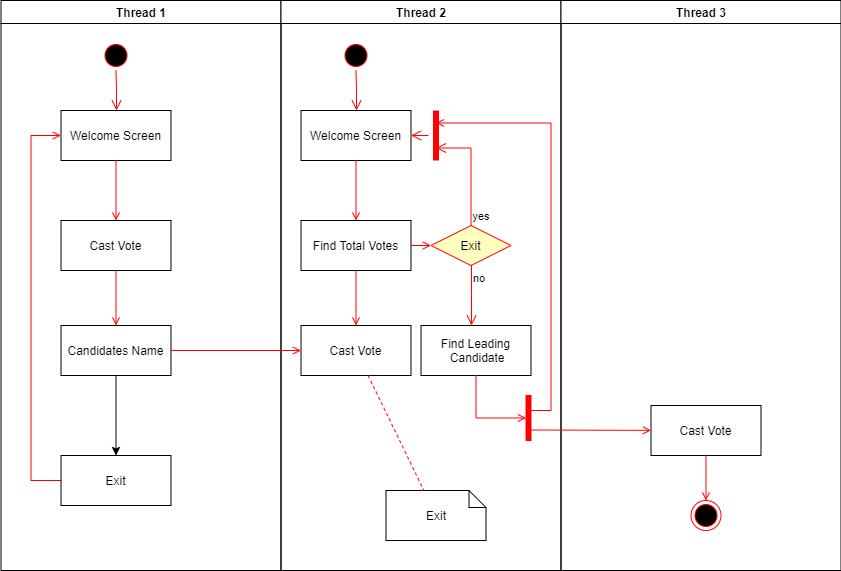

The diagram above was exported from draw.io. Its source (the exported page's mxGraphModel, read from the mxfile embedded in the PNG):
<mxGraphModel dx="1278" dy="547" grid="1" gridSize="10" guides="1" tooltips="1" connect="1" arrows="1" fold="1" page="1" pageScale="1" pageWidth="1169" pageHeight="826" background="none" math="0" shadow="0">
  <root>
    <mxCell id="0" />
    <mxCell id="1" parent="0" />
    <mxCell id="2" value="Thread 1" style="swimlane;whiteSpace=wrap" parent="1" vertex="1">
      <mxGeometry x="164.5" y="128" width="280" height="570" as="geometry" />
    </mxCell>
    <mxCell id="5" value="" style="ellipse;shape=startState;fillColor=#000000;strokeColor=#ff0000;" parent="2" vertex="1">
      <mxGeometry x="100" y="40" width="30" height="30" as="geometry" />
    </mxCell>
    <mxCell id="6" value="" style="edgeStyle=elbowEdgeStyle;elbow=horizontal;verticalAlign=bottom;endArrow=open;endSize=8;strokeColor=#FF0000;endFill=1;rounded=0" parent="2" source="5" target="7" edge="1">
      <mxGeometry x="100" y="40" as="geometry">
        <mxPoint x="115" y="110" as="targetPoint" />
      </mxGeometry>
    </mxCell>
    <mxCell id="7" value="Welcome Screen" style="" parent="2" vertex="1">
      <mxGeometry x="60" y="110" width="110" height="50" as="geometry" />
    </mxCell>
    <mxCell id="8" value="Cast Vote" style="" parent="2" vertex="1">
      <mxGeometry x="60" y="220" width="110" height="50" as="geometry" />
    </mxCell>
    <mxCell id="9" value="" style="endArrow=open;strokeColor=#FF0000;endFill=1;rounded=0" parent="2" source="7" target="8" edge="1">
      <mxGeometry relative="1" as="geometry" />
    </mxCell>
    <mxCell id="UtPzImqDrkGD-SOWeWd_-42" value="" style="edgeStyle=orthogonalEdgeStyle;rounded=0;orthogonalLoop=1;jettySize=auto;html=1;" edge="1" parent="2" source="10" target="UtPzImqDrkGD-SOWeWd_-41">
      <mxGeometry relative="1" as="geometry" />
    </mxCell>
    <mxCell id="10" value="Candidates Name" style="" parent="2" vertex="1">
      <mxGeometry x="60" y="325" width="110" height="50" as="geometry" />
    </mxCell>
    <mxCell id="11" value="" style="endArrow=open;strokeColor=#FF0000;endFill=1;rounded=0" parent="2" source="8" target="10" edge="1">
      <mxGeometry relative="1" as="geometry" />
    </mxCell>
    <mxCell id="12" value="" style="edgeStyle=elbowEdgeStyle;elbow=horizontal;strokeColor=#FF0000;endArrow=open;endFill=1;rounded=0;exitX=0;exitY=0.5;exitDx=0;exitDy=0;" parent="2" source="UtPzImqDrkGD-SOWeWd_-41" target="7" edge="1">
      <mxGeometry width="100" height="100" relative="1" as="geometry">
        <mxPoint x="160" y="290" as="sourcePoint" />
        <mxPoint x="260" y="190" as="targetPoint" />
        <Array as="points">
          <mxPoint x="30" y="250" />
        </Array>
      </mxGeometry>
    </mxCell>
    <mxCell id="UtPzImqDrkGD-SOWeWd_-41" value="Exit" style="" vertex="1" parent="2">
      <mxGeometry x="60" y="455" width="110" height="50" as="geometry" />
    </mxCell>
    <mxCell id="3" value="Thread 2" style="swimlane;whiteSpace=wrap" parent="1" vertex="1">
      <mxGeometry x="444.5" y="128" width="280" height="570" as="geometry" />
    </mxCell>
    <mxCell id="13" value="" style="ellipse;shape=startState;fillColor=#000000;strokeColor=#ff0000;" parent="3" vertex="1">
      <mxGeometry x="60" y="40" width="30" height="30" as="geometry" />
    </mxCell>
    <mxCell id="14" value="" style="edgeStyle=elbowEdgeStyle;elbow=horizontal;verticalAlign=bottom;endArrow=open;endSize=8;strokeColor=#FF0000;endFill=1;rounded=0" parent="3" source="13" target="15" edge="1">
      <mxGeometry x="40" y="20" as="geometry">
        <mxPoint x="55" y="90" as="targetPoint" />
      </mxGeometry>
    </mxCell>
    <mxCell id="15" value="Welcome Screen" style="" parent="3" vertex="1">
      <mxGeometry x="20" y="110" width="110" height="50" as="geometry" />
    </mxCell>
    <mxCell id="16" value="Find Total Votes" style="" parent="3" vertex="1">
      <mxGeometry x="20" y="220" width="110" height="50" as="geometry" />
    </mxCell>
    <mxCell id="17" value="" style="endArrow=open;strokeColor=#FF0000;endFill=1;rounded=0" parent="3" source="15" target="16" edge="1">
      <mxGeometry relative="1" as="geometry" />
    </mxCell>
    <mxCell id="18" value="Cast Vote" style="" parent="3" vertex="1">
      <mxGeometry x="20" y="325" width="110" height="50" as="geometry" />
    </mxCell>
    <mxCell id="19" value="" style="endArrow=open;strokeColor=#FF0000;endFill=1;rounded=0" parent="3" source="16" target="18" edge="1">
      <mxGeometry relative="1" as="geometry" />
    </mxCell>
    <mxCell id="21" value="Exit" style="rhombus;fillColor=#ffffc0;strokeColor=#ff0000;" parent="3" vertex="1">
      <mxGeometry x="150" y="225" width="80" height="40" as="geometry" />
    </mxCell>
    <mxCell id="22" value="yes" style="edgeStyle=elbowEdgeStyle;elbow=horizontal;align=left;verticalAlign=bottom;endArrow=open;endSize=8;strokeColor=#FF0000;exitX=0.5;exitY=0;endFill=1;rounded=0;entryX=0.75;entryY=0.5;entryPerimeter=0" parent="3" source="21" target="25" edge="1">
      <mxGeometry x="-1" relative="1" as="geometry">
        <mxPoint x="160" y="150" as="targetPoint" />
        <Array as="points">
          <mxPoint x="190" y="180" />
        </Array>
      </mxGeometry>
    </mxCell>
    <mxCell id="23" value="no" style="edgeStyle=elbowEdgeStyle;elbow=horizontal;align=left;verticalAlign=top;endArrow=open;endSize=8;strokeColor=#FF0000;endFill=1;rounded=0" parent="3" source="21" target="30" edge="1">
      <mxGeometry x="-1" relative="1" as="geometry">
        <mxPoint x="190" y="305" as="targetPoint" />
      </mxGeometry>
    </mxCell>
    <mxCell id="24" value="" style="endArrow=open;strokeColor=#FF0000;endFill=1;rounded=0" parent="3" source="16" target="21" edge="1">
      <mxGeometry relative="1" as="geometry" />
    </mxCell>
    <mxCell id="25" value="" style="shape=line;strokeWidth=6;strokeColor=#ff0000;rotation=90" parent="3" vertex="1">
      <mxGeometry x="130" y="127.5" width="50" height="15" as="geometry" />
    </mxCell>
    <mxCell id="26" value="" style="edgeStyle=elbowEdgeStyle;elbow=horizontal;verticalAlign=bottom;endArrow=open;endSize=8;strokeColor=#FF0000;endFill=1;rounded=0" parent="3" source="25" target="15" edge="1">
      <mxGeometry x="130" y="90" as="geometry">
        <mxPoint x="230" y="140" as="targetPoint" />
      </mxGeometry>
    </mxCell>
    <mxCell id="30" value="Find Leading&#10; Candidate" style="" parent="3" vertex="1">
      <mxGeometry x="140" y="325" width="110" height="50" as="geometry" />
    </mxCell>
    <mxCell id="31" value="Exit" style="shape=note;whiteSpace=wrap;size=17" parent="3" vertex="1">
      <mxGeometry x="105" y="490" width="100" height="50" as="geometry" />
    </mxCell>
    <mxCell id="32" value="" style="endArrow=none;strokeColor=#FF0000;endFill=0;rounded=0;dashed=1" parent="3" source="18" target="31" edge="1">
      <mxGeometry relative="1" as="geometry" />
    </mxCell>
    <mxCell id="34" value="" style="whiteSpace=wrap;strokeColor=#FF0000;fillColor=#FF0000" parent="3" vertex="1">
      <mxGeometry x="245" y="395" width="5" height="45" as="geometry" />
    </mxCell>
    <mxCell id="41" value="" style="edgeStyle=elbowEdgeStyle;elbow=horizontal;entryX=0;entryY=0.5;strokeColor=#FF0000;endArrow=open;endFill=1;rounded=0" parent="3" source="30" target="34" edge="1">
      <mxGeometry width="100" height="100" relative="1" as="geometry">
        <mxPoint x="60" y="480" as="sourcePoint" />
        <mxPoint x="160" y="380" as="targetPoint" />
        <Array as="points">
          <mxPoint x="195" y="400" />
        </Array>
      </mxGeometry>
    </mxCell>
    <mxCell id="4" value="Thread 3" style="swimlane;whiteSpace=wrap" parent="1" vertex="1">
      <mxGeometry x="724.5" y="128" width="280" height="570" as="geometry" />
    </mxCell>
    <mxCell id="33" value="Cast Vote" style="" parent="4" vertex="1">
      <mxGeometry x="90" y="405" width="110" height="50" as="geometry" />
    </mxCell>
    <mxCell id="35" value="" style="edgeStyle=elbowEdgeStyle;elbow=horizontal;strokeColor=#FF0000;endArrow=open;endFill=1;rounded=0;entryX=0.25;entryY=0.5;entryPerimeter=0" parent="4" target="25" edge="1">
      <mxGeometry width="100" height="100" relative="1" as="geometry">
        <mxPoint x="-30" y="410" as="sourcePoint" />
        <mxPoint x="-120" y="120" as="targetPoint" />
        <Array as="points">
          <mxPoint x="-10" y="135" />
        </Array>
      </mxGeometry>
    </mxCell>
    <mxCell id="37" value="" style="edgeStyle=none;strokeColor=#FF0000;endArrow=open;endFill=1;rounded=0" parent="4" target="33" edge="1">
      <mxGeometry width="100" height="100" relative="1" as="geometry">
        <mxPoint x="-30" y="429.5" as="sourcePoint" />
        <mxPoint x="90" y="429.5" as="targetPoint" />
      </mxGeometry>
    </mxCell>
    <mxCell id="38" value="" style="ellipse;shape=endState;fillColor=#000000;strokeColor=#ff0000" parent="4" vertex="1">
      <mxGeometry x="130" y="500" width="30" height="30" as="geometry" />
    </mxCell>
    <mxCell id="39" value="" style="endArrow=open;strokeColor=#FF0000;endFill=1;rounded=0" parent="4" source="33" target="38" edge="1">
      <mxGeometry relative="1" as="geometry" />
    </mxCell>
    <mxCell id="20" value="" style="endArrow=open;strokeColor=#FF0000;endFill=1;rounded=0" parent="1" source="10" target="18" edge="1">
      <mxGeometry relative="1" as="geometry" />
    </mxCell>
  </root>
</mxGraphModel>